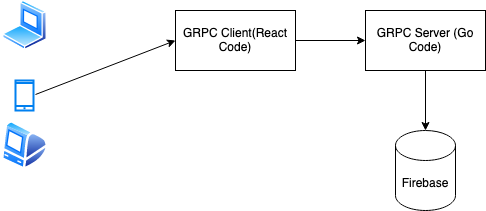

The diagram above was exported from draw.io. Its source (the exported page's mxGraphModel, read from the mxfile embedded in the PNG):
<mxGraphModel dx="1298" dy="733" grid="1" gridSize="10" guides="1" tooltips="1" connect="1" arrows="1" fold="1" page="1" pageScale="1" pageWidth="850" pageHeight="1100" math="0" shadow="0">
  <root>
    <mxCell id="0" />
    <mxCell id="1" parent="0" />
    <mxCell id="BSJLVzVmF89_nN_VoVw5-1" value="" style="aspect=fixed;perimeter=ellipsePerimeter;html=1;align=center;shadow=0;dashed=0;spacingTop=3;image;image=img/lib/active_directory/laptop_client.svg;" vertex="1" parent="1">
      <mxGeometry x="116.5" y="120" width="45" height="50" as="geometry" />
    </mxCell>
    <mxCell id="BSJLVzVmF89_nN_VoVw5-2" value="" style="aspect=fixed;perimeter=ellipsePerimeter;html=1;align=center;shadow=0;dashed=0;spacingTop=3;image;image=img/lib/active_directory/mac_client.svg;" vertex="1" parent="1">
      <mxGeometry x="115.5" y="240" width="47" height="50" as="geometry" />
    </mxCell>
    <mxCell id="BSJLVzVmF89_nN_VoVw5-3" value="" style="html=1;verticalLabelPosition=bottom;align=center;labelBackgroundColor=#ffffff;verticalAlign=top;strokeWidth=2;strokeColor=#0080F0;shadow=0;dashed=0;shape=mxgraph.ios7.icons.smartphone;" vertex="1" parent="1">
      <mxGeometry x="130" y="200" width="18" height="30" as="geometry" />
    </mxCell>
    <mxCell id="BSJLVzVmF89_nN_VoVw5-4" value="" style="endArrow=classic;html=1;exitX=1.111;exitY=0.467;exitDx=0;exitDy=0;exitPerimeter=0;" edge="1" parent="1" source="BSJLVzVmF89_nN_VoVw5-3">
      <mxGeometry width="50" height="50" relative="1" as="geometry">
        <mxPoint x="148" y="210" as="sourcePoint" />
        <mxPoint x="290" y="160" as="targetPoint" />
      </mxGeometry>
    </mxCell>
    <mxCell id="BSJLVzVmF89_nN_VoVw5-5" value="GRPC Client(React Code)" style="rounded=0;whiteSpace=wrap;html=1;" vertex="1" parent="1">
      <mxGeometry x="290" y="130" width="120" height="60" as="geometry" />
    </mxCell>
    <mxCell id="BSJLVzVmF89_nN_VoVw5-6" value="" style="endArrow=classic;html=1;exitX=1;exitY=0.5;exitDx=0;exitDy=0;" edge="1" parent="1" source="BSJLVzVmF89_nN_VoVw5-5">
      <mxGeometry width="50" height="50" relative="1" as="geometry">
        <mxPoint x="430" y="160" as="sourcePoint" />
        <mxPoint x="480" y="160" as="targetPoint" />
      </mxGeometry>
    </mxCell>
    <mxCell id="BSJLVzVmF89_nN_VoVw5-7" value="GRPC Server (Go Code)" style="rounded=0;whiteSpace=wrap;html=1;" vertex="1" parent="1">
      <mxGeometry x="480" y="130" width="120" height="60" as="geometry" />
    </mxCell>
    <mxCell id="BSJLVzVmF89_nN_VoVw5-8" value="" style="endArrow=classic;html=1;exitX=0.5;exitY=1;exitDx=0;exitDy=0;" edge="1" parent="1" source="BSJLVzVmF89_nN_VoVw5-7">
      <mxGeometry width="50" height="50" relative="1" as="geometry">
        <mxPoint x="530" y="300" as="sourcePoint" />
        <mxPoint x="540" y="250" as="targetPoint" />
      </mxGeometry>
    </mxCell>
    <mxCell id="BSJLVzVmF89_nN_VoVw5-9" value="Firebase" style="shape=cylinder3;whiteSpace=wrap;html=1;boundedLbl=1;backgroundOutline=1;size=15;" vertex="1" parent="1">
      <mxGeometry x="510" y="250" width="60" height="80" as="geometry" />
    </mxCell>
  </root>
</mxGraphModel>